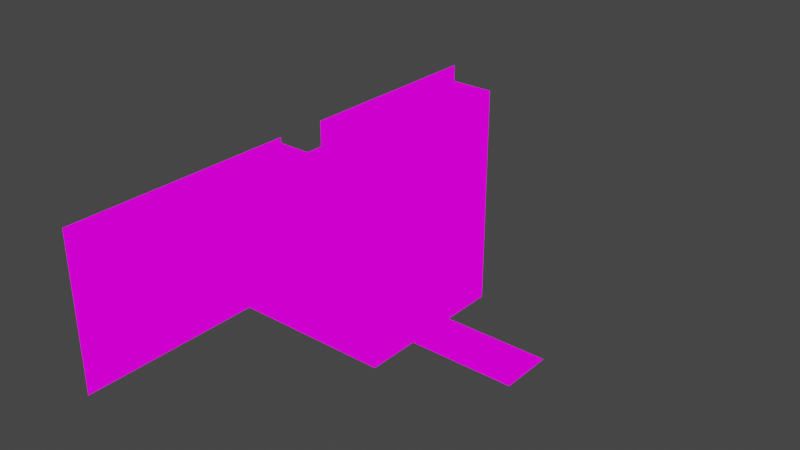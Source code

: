 # Source: 21_GreatPatience.blend  (saved by Blender 3.2.14; exported with 4.5.12 LTS)
import bpy
from mathutils import Matrix  # noqa: F401  (used for matrix-valued properties, if any)

bpy.ops.wm.read_factory_settings(use_empty=True)
scene = bpy.context.scene
scene.name = 'Scene'

# ---- collections
col_collection = bpy.data.collections.new('Collection'); scene.collection.children.link(col_collection)

# ---- images (referenced by path relative to the original .blend; pixels are not part of the script)
import os
ASSET_DIR = os.environ.get("B2B_ASSET_DIR", "")  # directory of the original .blend (textures are referenced by path, not embedded)
HERE = os.path.dirname(os.path.abspath(__file__))  # packed textures are extracted next to this script under _unpacked/

def load_image(name, relpath, width, height, colorspace="sRGB"):
    """Load a texture the original file referenced (path relative to the .blend, or extracted next to this script)."""
    p = next((c for c in (os.path.join(HERE, relpath), os.path.join(ASSET_DIR, relpath)) if relpath and os.path.exists(c)), "")
    if p:
        img = bpy.data.images.load(p, check_existing=True)
        img.name = name
    else:  # same state as the original file: an image datablock whose file is absent (Cycles renders it pink)
        img = bpy.data.images.new(name, width, height)
        img.source = "FILE"
        img.filepath = "//" + (relpath or name)
    img.colorspace_settings.name = colorspace
    return img
img_exteriortileset3_png_001 = load_image('ExteriorTileset3.png.001', 'ExteriorTileset3.png', 1024, 1024, 'sRGB')

# ---- materials (node trees are filled in below, after node groups)
mat_exteriortileset3 = bpy.data.materials.new('ExteriorTileset3')
mat_exteriortileset3.alpha_threshold = 0.0
mat_exteriortileset3.use_transparent_shadow = False
mat_exteriortileset3.line_color = (0.0, 0.0, 0.0, 1.0)

# ---- material node trees
mat_exteriortileset3.use_nodes = True; mat_exteriortileset3.node_tree.nodes.clear()
_N = mat_exteriortileset3.node_tree.nodes; _L = mat_exteriortileset3.node_tree.links
n0 = _N.new('ShaderNodeOutputMaterial'); n0.name = 'Material Output'; n0.location = (400, 0)
n1 = _N.new('ShaderNodeLightPath'); n1.name = 'Light Path'; n1.location = (0, 250)
n2 = _N.new('ShaderNodeBsdfTransparent'); n2.name = 'Transparent BSDF'; n2.location = (-200, -100)
n3 = _N.new('ShaderNodeEmission'); n3.name = 'Emission'; n3.location = (-200, -200)
n4 = _N.new('ShaderNodeMixShader'); n4.name = 'Mix Shader'; n4.location = (200, 0)
n5 = _N.new('ShaderNodeMixShader'); n5.name = 'Mix Shader.001'; n5.location = (0, -100)
n6 = _N.new('ShaderNodeTexImage'); n6.name = 'Image Texture'; n6.location = (-500, 100)
n6.image = img_exteriortileset3_png_001
n6.interpolation = 'Closest'
_L.new(n6.outputs[0], n3.inputs[0])
_L.new(n6.outputs[1], n5.inputs[0])
_L.new(n2.outputs[0], n5.inputs[1])
_L.new(n2.outputs[0], n4.inputs[1])
_L.new(n3.outputs[0], n5.inputs[2])
_L.new(n5.outputs[0], n4.inputs[2])
_L.new(n1.outputs[0], n4.inputs[0])
_L.new(n4.outputs[0], n0.inputs[0])
n0.is_active_output = True

# ---- world
world_world = bpy.data.worlds.new('World'); scene.world = world_world
world_world.use_nodes = True; world_world.node_tree.nodes.clear()
_N = world_world.node_tree.nodes; _L = world_world.node_tree.links
n0 = _N.new('ShaderNodeOutputWorld'); n0.name = 'World Output'; n0.location = (300, 300)
n1 = _N.new('ShaderNodeBackground'); n1.name = 'Background'; n1.location = (10, 300)
n1.inputs[0].default_value = (0.05088, 0.05088, 0.05088, 1.0)
_L.new(n1.outputs[0], n0.inputs[0])
n0.is_active_output = True
world_world.color = (0.05088, 0.05088, 0.05088)
world_world.use_sun_shadow = False
world_world.sun_shadow_jitter_overblur = 0.0

# ---- meshes
me_cube = bpy.data.meshes.new('Cube')
me_cube.from_pydata([(0.0, 3.0, 3.0), (3.0, 3.0, 2.0), (3.0, 3.0, 0.0), (-3.0, 2.0, 1.0), (-1.0, -3.0, 4.0), (-2.0, -3.0, 0.0), (-3.0, -2.0, 1.0), (-3.0, 1.0, 2.0), (-3.0, -2.0, 0.0), (-3.0, -1.0, 0.0), (2.0, 3.0, 6.0), (-3.0, 1.0, 0.0), (-2.0, 3.0, 0.0), (-1.0, -3.0, 6.0), (0.0, -3.0, 0.0), (-1.0, -3.0, 2.0), (0.0, 3.0, 4.0), (1.0, -3.0, 0.0), (-3.0, 2.0, 0.0), (-3.0, 0.0, 0.0), (-3.0, 3.0, 0.0), (-3.0, 1.0, 1.0), (-3.0, 1.0, 4.0), (-3.0, 2.0, 2.0), (-3.0, 0.0, 1.0), (-3.0, -1.0, 1.0), (-3.0, 2.0, 3.0), (-3.0, -2.0, 2.0), (-3.0, -3.0, 3.0), (-3.0, 0.0, 2.0), (-3.0, -2.0, 4.0), (-3.0, 0.0, 3.0), (-3.0, 1.0, 3.0), (-3.0, -2.0, 3.0), (-3.0, -1.0, 3.0), (-3.0, 1.0, 5.0), (-2.0, -3.0, 3.0), (-3.0, -1.0, 4.0), (-2.0, -3.0, 1.0), (-3.0, 2.0, 4.0), (-3.0, 0.0, 4.0), (-3.0, -2.0, 5.0), (-3.0, 2.0, 5.0), (-3.0, -1.0, 5.0), (1.0, 3.0, 6.0), (1.0, -3.0, 5.0), (-1.0, 3.0, 6.0), (-1.0, -3.0, 0.0), (-2.0, -3.0, 2.0), (0.0, -3.0, 2.0), (1.0, -3.0, 2.0), (0.0, -3.0, 5.0), (-2.0, -3.0, 4.0), (0.0, -3.0, 4.0), (3.0, -3.0, 1.0), (2.0, -3.0, 0.0), (-1.0, -3.0, 1.0), (3.0, -3.0, 0.0), (1.0, -3.0, 1.0), (2.0, -3.0, 1.0), (0.0, -3.0, 3.0), (0.0, -3.0, 1.0), (2.0, -3.0, 2.0), (3.0, -3.0, 3.0), (3.0, -3.0, 2.0), (1.0, -3.0, 3.0), (2.0, -3.0, 3.0), (-1.0, -3.0, 3.0), (1.0, -3.0, 4.0), (-1.0, -3.0, 5.0), (-1.0, 3.0, 1.0), (2.0, -3.0, 4.0), (3.0, -3.0, 4.0), (-2.0, -3.0, 5.0), (3.0, -3.0, 5.0), (1.0, -3.0, 6.0), (2.0, -3.0, 5.0), (3.0, -3.0, 6.0), (2.0, -3.0, 6.0), (0.0, -3.0, 6.0), (1.0, -3.0, 7.0), (2.0, -3.0, 7.0), (3.0, -3.0, 7.0), (0.0, 3.0, 2.0), (-2.0, 3.0, 3.0), (-2.0, 3.0, 4.0), (-1.0, 3.0, 3.0), (-2.0, 3.0, 2.0), (-2.0, 3.0, 1.0), (-1.0, 3.0, 0.0), (-1.0, 3.0, 2.0), (3.0, 3.0, 3.0), (-1.0, 3.0, 4.0), (0.0, 3.0, 6.0), (1.0, 3.0, 5.0), (3.0, 3.0, 5.0), (-1.0, 3.0, 5.0), (-3.0, 3.0, 5.0), (3.0, 3.0, 7.0), (2.0, 3.0, 4.0), (3.0, 3.0, 6.0), (1.0, 3.0, 1.0), (1.0, 3.0, 4.0), (3.0, 3.0, 4.0), (2.0, 3.0, 5.0), (1.0, 3.0, 3.0), (0.0, 3.0, 5.0), (2.0, 3.0, 0.0), (2.0, 3.0, 3.0), (3.0, 3.0, 1.0), (2.0, 3.0, 2.0), (0.0, 3.0, 1.0), (2.0, 3.0, 1.0), (1.0, 3.0, 2.0), (1.0, 3.0, 0.0), (0.0, 3.0, 0.0), (2.0, 3.0, 7.0), (1.0, 3.0, 7.0), (-3.0, -3.0, 0.0), (-3.0, -3.0, 4.0), (-3.0, -3.0, 2.0), (-3.0, -3.0, 1.0), (-3.0, -3.0, 5.0), (-3.0, 3.0, 1.0), (-3.0, 3.0, 2.0), (-3.0, 3.0, 3.0), (-3.0, 3.0, 4.0), (-2.0, 3.0, 5.0)], [], [(118, 8, 6, 121), (8, 9, 25, 6), (9, 19, 24, 25), (19, 11, 21, 24), (11, 18, 3, 21), (18, 20, 123, 3), (3, 123, 124, 23), (24, 21, 7, 29), (121, 6, 27, 120), (120, 27, 33, 28), (29, 7, 32, 31), (7, 23, 26, 32), (23, 124, 125, 26), (26, 125, 126, 39), (32, 26, 39, 22), (31, 32, 22, 40), (34, 31, 40, 37), (33, 34, 37, 30), (28, 33, 30, 119), (119, 30, 41, 122), (30, 37, 43, 41), (22, 39, 42, 35), (39, 126, 97, 42), (38, 121, 120, 48), (5, 118, 121, 38), (48, 120, 28, 36), (36, 28, 119, 52), (52, 119, 122, 73), (4, 52, 73, 69), (67, 36, 52, 4), (15, 48, 36, 67), (56, 38, 48, 15), (47, 5, 38, 56), (14, 47, 56, 61), (17, 14, 61, 58), (55, 17, 58, 59), (57, 55, 59, 54), (54, 59, 62, 64), (59, 58, 50, 62), (58, 61, 49, 50), (61, 56, 15, 49), (49, 15, 67, 60), (50, 49, 60, 65), (62, 50, 65, 66), (64, 62, 66, 63), (63, 66, 71, 72), (66, 65, 68, 71), (65, 60, 53, 68), (60, 67, 4, 53), (53, 4, 69, 51), (68, 53, 51, 45), (71, 68, 45, 76), (72, 71, 76, 74), (51, 69, 13, 79), (45, 51, 79, 75), (76, 45, 75, 78), (74, 76, 78, 77), (78, 75, 80, 81), (77, 78, 81, 82), (20, 12, 88, 123), (123, 88, 87, 124), (124, 87, 84, 125), (125, 84, 85, 126), (84, 86, 92, 85), (87, 90, 86, 84), (88, 70, 90, 87), (12, 89, 70, 88), (126, 85, 127, 97), (85, 92, 96, 127), (89, 115, 111, 70), (70, 111, 83, 90), (90, 83, 0, 86), (86, 0, 16, 92), (92, 16, 106, 96), (96, 106, 93, 46), (106, 94, 44, 93), (94, 104, 10, 44), (44, 10, 116, 117), (10, 100, 98, 116), (104, 95, 100, 10), (99, 103, 95, 104), (108, 91, 103, 99), (102, 99, 104, 94), (105, 108, 99, 102), (16, 102, 94, 106), (0, 105, 102, 16), (107, 2, 109, 112), (112, 109, 1, 110), (110, 1, 91, 108), (114, 107, 112, 101), (101, 112, 110, 113), (113, 110, 108, 105), (115, 114, 101, 111), (111, 101, 113, 83), (83, 113, 105, 0)])
_uv = me_cube.uv_layers.new(name='UVMap')
_uv.uv.foreach_set('vector', [0.2224, 0.3752, 0.3332, 0.3752, 0.3332, 0.4998, 0.2224, 0.4998, 0.2224, 0.3752, 0.3332, 0.3752, 0.3332, 0.4998, 0.2224, 0.4998, 0.2224, 0.3752, 0.3332, 0.3752, 0.3332, 0.4998, 0.2224, 0.4998, 0.2224, 0.3752, 0.3332, 0.3752, 0.3332, 0.4998, 0.2224, 0.4998, 0.2224, 0.3752, 0.3332, 0.3752, 0.3332, 0.4998, 0.2224, 0.4998, 0.2224, 0.3752, 0.3332, 0.3752, 0.3332, 0.4998, 0.2224, 0.4998, 0.2224, 0.3752, 0.3332, 0.3752, 0.3332, 0.4998, 0.2224, 0.4998, 0.2224, 0.3752, 0.3332, 0.3752, 0.3332, 0.4998, 0.2224, 0.4998, 0.2224, 0.3752, 0.3332, 0.3752, 0.3332, 0.4998, 0.2224, 0.4998, 0.2224, 0.3752, 0.3332, 0.3752, 0.3332, 0.4998, 0.2224, 0.4998, 0.2224, 0.3752, 0.3332, 0.3752, 0.3332, 0.4998, 0.2224, 0.4998, 0.2224, 0.3752, 0.3332, 0.3752, 0.3332, 0.4998, 0.2224, 0.4998, 0.2224, 0.3752, 0.3332, 0.3752, 0.3332, 0.4998, 0.2224, 0.4998, 0.2224, 0.3752, 0.3332, 0.3752, 0.3332, 0.4998, 0.2224, 0.4998, 0.2224, 0.3752, 0.3332, 0.3752, 0.3332, 0.4998, 0.2224, 0.4998, 0.2224, 0.3752, 0.3332, 0.3752, 0.3332, 0.4998, 0.2224, 0.4998, 0.2224, 0.3752, 0.3332, 0.3752, 0.3332, 0.4998, 0.2224, 0.4998, 0.2224, 0.3752, 0.3332, 0.3752, 0.3332, 0.4998, 0.2224, 0.4998, 0.2224, 0.3752, 0.3332, 0.3752, 0.3332, 0.4998, 0.2224, 0.4998, 0.2224, 0.3752, 0.3332, 0.3752, 0.3332, 0.4998, 0.2224, 0.4998, 0.2224, 0.3752, 0.3332, 0.3752, 0.3332, 0.4998, 0.2224, 0.4998, 0.2224, 0.3752, 0.3332, 0.3752, 0.3332, 0.4998, 0.2224, 0.4998, 0.2224, 0.3752, 0.3332, 0.3752, 0.3332, 0.4998, 0.2224, 0.4998, 0.2224, 0.3752, 0.3332, 0.3752, 0.3332, 0.4998, 0.2224, 0.4998, 0.2224, 0.3752, 0.3332, 0.3752, 0.3332, 0.4998, 0.2224, 0.4998, 0.2224, 0.3752, 0.3332, 0.3752, 0.3332, 0.4998, 0.2224, 0.4998, 0.2224, 0.3752, 0.3332, 0.3752, 0.3332, 0.4998, 0.2224, 0.4998, 0.2224, 0.3752, 0.3332, 0.3752, 0.3332, 0.4998, 0.2224, 0.4998, 0.2224, 0.3752, 0.3332, 0.3752, 0.3332, 0.4998, 0.2224, 0.4998, 0.2224, 0.3752, 0.3332, 0.3752, 0.3332, 0.4998, 0.2224, 0.4998, 0.2224, 0.3752, 0.3332, 0.3752, 0.3332, 0.4998, 0.2224, 0.4998, 0.2224, 0.3752, 0.3332, 0.3752, 0.3332, 0.4998, 0.2224, 0.4998, 0.2224, 0.3752, 0.3332, 0.3752, 0.3332, 0.4998, 0.2224, 0.4998, 0.2224, 0.3752, 0.3332, 0.3752, 0.3332, 0.4998, 0.2224, 0.4998, 0.2224, 0.3752, 0.3332, 0.3752, 0.3332, 0.4998, 0.2224, 0.4998, 0.2224, 0.3752, 0.3332, 0.3752, 0.3332, 0.4998, 0.2224, 0.4998, 0.2224, 0.3752, 0.3332, 0.3752, 0.3332, 0.4998, 0.2224, 0.4998, 0.2224, 0.3752, 0.3332, 0.3752, 0.3332, 0.4998, 0.2224, 0.4998, 0.2224, 0.3752, 0.3332, 0.3752, 0.3332, 0.4998, 0.2224, 0.4998, 0.2224, 0.3752, 0.3332, 0.3752, 0.3332, 0.4998, 0.2224, 0.4998, 0.2224, 0.3752, 0.3332, 0.3752, 0.3332, 0.4998, 0.2224, 0.4998, 0.2224, 0.3752, 0.3332, 0.3752, 0.3332, 0.4998, 0.2224, 0.4998, 0.2224, 0.3752, 0.3332, 0.3752, 0.3332, 0.4998, 0.2224, 0.4998, 0.2224, 0.3752, 0.3332, 0.3752, 0.3332, 0.4998, 0.2224, 0.4998, 0.2224, 0.3752, 0.3332, 0.3752, 0.3332, 0.4998, 0.2224, 0.4998, 0.2224, 0.3752, 0.3332, 0.3752, 0.3332, 0.4998, 0.2224, 0.4998, 0.2224, 0.3752, 0.3332, 0.3752, 0.3332, 0.4998, 0.2224, 0.4998, 0.2224, 0.3752, 0.3332, 0.3752, 0.3332, 0.4998, 0.2224, 0.4998, 0.2224, 0.3752, 0.3332, 0.3752, 0.3332, 0.4998, 0.2224, 0.4998, 0.2224, 0.3752, 0.3332, 0.3752, 0.3332, 0.4998, 0.2224, 0.4998, 0.2224, 0.3752, 0.3332, 0.3752, 0.3332, 0.4998, 0.2224, 0.4998, 0.2224, 0.3752, 0.3332, 0.3752, 0.3332, 0.4998, 0.2224, 0.4998, 0.2224, 0.3752, 0.3332, 0.3752, 0.3332, 0.4998, 0.2224, 0.4998, 0.2224, 0.3752, 0.3332, 0.3752, 0.3332, 0.4998, 0.2224, 0.4998, 0.2224, 0.3752, 0.3332, 0.3752, 0.3332, 0.4998, 0.2224, 0.4998, 0.2224, 0.3752, 0.3332, 0.3752, 0.3332, 0.4998, 0.2224, 0.4998, 0.2224, 0.3752, 0.3332, 0.3752, 0.3332, 0.4998, 0.2224, 0.4998, 0.2224, 0.3752, 0.3332, 0.3752, 0.3332, 0.4998, 0.2224, 0.4998, 0.2224, 0.3752, 0.3332, 0.3752, 0.3332, 0.4998, 0.2224, 0.4998, 0.2224, 0.3752, 0.3332, 0.3752, 0.3332, 0.4998, 0.2224, 0.4998, 0.2224, 0.3752, 0.3332, 0.3752, 0.3332, 0.4998, 0.2224, 0.4998, 0.2224, 0.3752, 0.3332, 0.3752, 0.3332, 0.4998, 0.2224, 0.4998, 0.2224, 0.3752, 0.3332, 0.3752, 0.3332, 0.4998, 0.2224, 0.4998, 0.2224, 0.3752, 0.3332, 0.3752, 0.3332, 0.4998, 0.2224, 0.4998, 0.2224, 0.3752, 0.3332, 0.3752, 0.3332, 0.4998, 0.2224, 0.4998, 0.2224, 0.3752, 0.3332, 0.3752, 0.3332, 0.4998, 0.2224, 0.4998, 0.2224, 0.3752, 0.3332, 0.3752, 0.3332, 0.4998, 0.2224, 0.4998, 0.2224, 0.3752, 0.3332, 0.3752, 0.3332, 0.4998, 0.2224, 0.4998, 0.2224, 0.3752, 0.3332, 0.3752, 0.3332, 0.4998, 0.2224, 0.4998, 0.2224, 0.3752, 0.3332, 0.3752, 0.3332, 0.4998, 0.2224, 0.4998, 0.2224, 0.3752, 0.3332, 0.3752, 0.3332, 0.4998, 0.2224, 0.4998, 0.2224, 0.3752, 0.3332, 0.3752, 0.3332, 0.4998, 0.2224, 0.4998, 0.2224, 0.3752, 0.3332, 0.3752, 0.3332, 0.4998, 0.2224, 0.4998, 0.2224, 0.3752, 0.3332, 0.3752, 0.3332, 0.4998, 0.2224, 0.4998, 0.2224, 0.3752, 0.3332, 0.3752, 0.3332, 0.4998, 0.2224, 0.4998, 0.2224, 0.3752, 0.3332, 0.3752, 0.3332, 0.4998, 0.2224, 0.4998, 0.2224, 0.3752, 0.3332, 0.3752, 0.3332, 0.4998, 0.2224, 0.4998, 0.2224, 0.3752, 0.3332, 0.3752, 0.3332, 0.4998, 0.2224, 0.4998, 0.2224, 0.3752, 0.3332, 0.3752, 0.3332, 0.4998, 0.2224, 0.4998, 0.2224, 0.3752, 0.3332, 0.3752, 0.3332, 0.4998, 0.2224, 0.4998, 0.2224, 0.3752, 0.3332, 0.3752, 0.3332, 0.4998, 0.2224, 0.4998, 0.2224, 0.3752, 0.3332, 0.3752, 0.3332, 0.4998, 0.2224, 0.4998, 0.2224, 0.3752, 0.3332, 0.3752, 0.3332, 0.4998, 0.2224, 0.4998, 0.2224, 0.3752, 0.3332, 0.3752, 0.3332, 0.4998, 0.2224, 0.4998, 0.2224, 0.3752, 0.3332, 0.3752, 0.3332, 0.4998, 0.2224, 0.4998, 0.2224, 0.3752, 0.3332, 0.3752, 0.3332, 0.4998, 0.2224, 0.4998, 0.2224, 0.3752, 0.3332, 0.3752, 0.3332, 0.4998, 0.2224, 0.4998, 0.2224, 0.3752, 0.3332, 0.3752, 0.3332, 0.4998, 0.2224, 0.4998, 0.2224, 0.3752, 0.3332, 0.3752, 0.3332, 0.4998, 0.2224, 0.4998, 0.2224, 0.3752, 0.3332, 0.3752, 0.3332, 0.4998, 0.2224, 0.4998, 0.2224, 0.3752, 0.3332, 0.3752, 0.3332, 0.4998, 0.2224, 0.4998, 0.2224, 0.3752, 0.3332, 0.3752, 0.3332, 0.4998, 0.2224, 0.4998, 0.2224, 0.3752, 0.3332, 0.3752, 0.3332, 0.4998, 0.2224, 0.4998, 0.2224, 0.3752, 0.3332, 0.3752, 0.3332, 0.4998, 0.2224, 0.4998, 0.2224, 0.3752, 0.3332, 0.3752, 0.3332, 0.4998, 0.2224, 0.4998])
me_cube.materials.append(mat_exteriortileset3)
me_cube.use_mirror_vertex_groups = False
me_cube.update()
me_cube_001 = bpy.data.meshes.new('Cube.001')
me_cube_001.from_pydata([(-1.0, 0.0, 0.0), (1.0, 0.0, 0.0), (2.0, 0.0, 0.0), (1.0, -1.0, 0.0), (0.0, 0.0, 0.0), (-1.0, 1.0, 0.0), (3.0, 3.0, 0.0), (-2.0, -2.0, 0.0), (-2.0, 0.0, 0.0), (0.0, 1.0, 0.0), (2.0, -2.0, 0.0), (2.0, 1.0, 0.0), (0.0, -2.0, 0.0), (1.0, 1.0, 0.0), (-1.0, -1.0, 0.0), (0.0, -1.0, 0.0), (-1.0, -2.0, 0.0), (-2.0, -3.0, 0.0), (-3.0, -2.0, 0.0), (-2.0, 2.0, 0.0), (-3.0, -1.0, 0.0), (-2.0, -1.0, 0.0), (-2.0, 1.0, 0.0), (-3.0, 1.0, 0.0), (-1.0, 2.0, 0.0), (-2.0, 3.0, 0.0), (0.0, 2.0, 0.0), (4.0, 1.0, 0.0), (3.0, 2.0, 0.0), (1.0, 2.0, 0.0), (7.0, 0.0, 0.0), (2.0, 2.0, 0.0), (3.0, -2.0, 0.0), (3.0, -1.0, 0.0), (2.0, -1.0, 0.0), (0.0, -3.0, 0.0), (1.0, -2.0, 0.0), (1.0, -3.0, 0.0), (-3.0, 2.0, 0.0), (-3.0, 0.0, 0.0), (-3.0, 3.0, 0.0), (-1.0, -3.0, 0.0), (2.0, -3.0, 0.0), (3.0, -3.0, 0.0), (-1.0, 3.0, 0.0), (3.0, 0.0, 0.0), (7.0, 1.0, 0.0), (2.0, 3.0, 0.0), (4.0, -1.0, 0.0), (1.0, 3.0, 0.0), (0.0, 3.0, 0.0), (5.0, 1.0, 0.0), (6.0, 1.0, 0.0), (3.0, 1.0, 0.0), (7.0, -1.0, 0.0), (4.0, 0.0, 0.0), (6.0, -1.0, 0.0), (5.0, 0.0, 0.0), (5.0, -1.0, 0.0), (6.0, 0.0, 0.0), (-3.0, -3.0, 0.0)], [], [(15, 4, 0, 14), (1, 13, 9, 4), (4, 9, 5, 0), (3, 1, 4, 15), (14, 0, 8, 21), (0, 5, 22, 8), (5, 24, 19, 22), (9, 26, 24, 5), (13, 29, 26, 9), (11, 31, 29, 13), (2, 11, 13, 1), (34, 2, 1, 3), (10, 34, 3, 36), (36, 3, 15, 12), (12, 15, 14, 16), (16, 14, 21, 7), (17, 7, 18, 60), (7, 21, 20, 18), (21, 8, 39, 20), (8, 22, 23, 39), (22, 19, 38, 23), (19, 25, 40, 38), (24, 44, 25, 19), (26, 50, 44, 24), (29, 49, 50, 26), (31, 47, 49, 29), (28, 6, 47, 31), (53, 28, 31, 11), (45, 53, 11, 2), (33, 45, 2, 34), (32, 33, 34, 10), (43, 32, 10, 42), (42, 10, 36, 37), (37, 36, 12, 35), (35, 12, 16, 41), (41, 16, 7, 17), (48, 55, 45, 33), (58, 57, 55, 48), (55, 27, 53, 45), (57, 51, 27, 55), (59, 52, 51, 57), (56, 59, 57, 58), (54, 30, 59, 56), (30, 46, 52, 59)])
_uv = me_cube_001.uv_layers.new(name='UVMap')
_uv.uv.foreach_set('vector', [0.5557, 0.3752, 0.6665, 0.3752, 0.6665, 0.4998, 0.5557, 0.4998, 0.5557, 0.3752, 0.6665, 0.3752, 0.6665, 0.4998, 0.5557, 0.4998, 0.5557, 0.3752, 0.6665, 0.3752, 0.6665, 0.4998, 0.5557, 0.4998, 0.5557, 0.3752, 0.6665, 0.3752, 0.6665, 0.4998, 0.5557, 0.4998, 0.5557, 0.3752, 0.6665, 0.3752, 0.6665, 0.4998, 0.5557, 0.4998, 0.5557, 0.3752, 0.6665, 0.3752, 0.6665, 0.4998, 0.5557, 0.4998, 0.778, 0.3752, 0.8887, 0.3752, 0.8887, 0.4998, 0.778, 0.4998, 0.5557, 0.3752, 0.6665, 0.3752, 0.6665, 0.4998, 0.5557, 0.4998, 0.5557, 0.3752, 0.6665, 0.3752, 0.6665, 0.4998, 0.5557, 0.4998, 0.5557, 0.3752, 0.6665, 0.3752, 0.6665, 0.4998, 0.5557, 0.4998, 0.5557, 0.3752, 0.6665, 0.3752, 0.6665, 0.4998, 0.5557, 0.4998, 0.5557, 0.3752, 0.6665, 0.3752, 0.6665, 0.4998, 0.5557, 0.4998, 0.5557, 0.3752, 0.6665, 0.3752, 0.6665, 0.4998, 0.5557, 0.4998, 0.5557, 0.3752, 0.6665, 0.3752, 0.6665, 0.4998, 0.5557, 0.4998, 0.5557, 0.3752, 0.6665, 0.3752, 0.6665, 0.4998, 0.5557, 0.4998, 0.5557, 0.3752, 0.6665, 0.3752, 0.6665, 0.4998, 0.5557, 0.4998, 0.5557, 0.3752, 0.6665, 0.3752, 0.6665, 0.4998, 0.5557, 0.4998, 0.5557, 0.3752, 0.6665, 0.3752, 0.6665, 0.4998, 0.5557, 0.4998, 0.5557, 0.3752, 0.6665, 0.3752, 0.6665, 0.4998, 0.5557, 0.4998, 0.5557, 0.3752, 0.6665, 0.3752, 0.6665, 0.4998, 0.5557, 0.4998, 0.5557, 0.3752, 0.6665, 0.3752, 0.6665, 0.4998, 0.5557, 0.4998, 0.5557, 0.3752, 0.6665, 0.3752, 0.6665, 0.4998, 0.5557, 0.4998, 0.5557, 0.3752, 0.6665, 0.3752, 0.6665, 0.4998, 0.5557, 0.4998, 0.5557, 0.3752, 0.6665, 0.3752, 0.6665, 0.4998, 0.5557, 0.4998, 0.5557, 0.3752, 0.6665, 0.3752, 0.6665, 0.4998, 0.5557, 0.4998, 0.5557, 0.3752, 0.6665, 0.3752, 0.6665, 0.4998, 0.5557, 0.4998, 0.5557, 0.3752, 0.6665, 0.3752, 0.6665, 0.4998, 0.5557, 0.4998, 0.5557, 0.3752, 0.6665, 0.3752, 0.6665, 0.4998, 0.5557, 0.4998, 0.5557, 0.3752, 0.6665, 0.3752, 0.6665, 0.4998, 0.5557, 0.4998, 0.5557, 0.3752, 0.6665, 0.3752, 0.6665, 0.4998, 0.5557, 0.4998, 0.778, 0.3752, 0.8887, 0.3752, 0.8887, 0.4998, 0.778, 0.4998, 0.5557, 0.3752, 0.6665, 0.3752, 0.6665, 0.4998, 0.5557, 0.4998, 0.5557, 0.3752, 0.6665, 0.3752, 0.6665, 0.4998, 0.5557, 0.4998, 0.5557, 0.3752, 0.6665, 0.3752, 0.6665, 0.4998, 0.5557, 0.4998, 0.5557, 0.3752, 0.6665, 0.3752, 0.6665, 0.4998, 0.5557, 0.4998, 0.5557, 0.3752, 0.6665, 0.3752, 0.6665, 0.4998, 0.5557, 0.4998, 0.5557, 0.3752, 0.6665, 0.3752, 0.6665, 0.4998, 0.5557, 0.4998, 0.5557, 0.3752, 0.6665, 0.3752, 0.6665, 0.4998, 0.5557, 0.4998, 0.5557, 0.3752, 0.6665, 0.3752, 0.6665, 0.4998, 0.5557, 0.4998, 0.5557, 0.3752, 0.6665, 0.3752, 0.6665, 0.4998, 0.5557, 0.4998, 0.5557, 0.3752, 0.6665, 0.3752, 0.6665, 0.4998, 0.5557, 0.4998, 0.5557, 0.3752, 0.6665, 0.3752, 0.6665, 0.4998, 0.5557, 0.4998, 0.5557, 0.3752, 0.6665, 0.3752, 0.6665, 0.4998, 0.5557, 0.4998, 0.5557, 0.3752, 0.6665, 0.3752, 0.6665, 0.4998, 0.5557, 0.4998])
me_cube_001.materials.append(mat_exteriortileset3)
me_cube_001.use_mirror_vertex_groups = False
me_cube_001.update()
me_cube_002 = bpy.data.meshes.new('Cube.002')
me_cube_002.from_pydata([(-3.0, -2.0, 1.0), (-3.0, 0.0, 1.0), (-3.0, -1.0, 1.0), (-3.0, -2.0, 2.0), (-3.0, 0.0, 2.0), (-3.0, -1.0, 2.0), (-3.0, 0.0, 3.0), (-3.0, -2.0, 3.0), (-3.0, -1.0, 3.0)], [], [(2, 1, 4, 5), (0, 2, 5, 3), (3, 5, 8, 7), (5, 4, 6, 8)])
_uv = me_cube_002.uv_layers.new(name='UVMap')
_uv.uv.foreach_set('vector', [0.5557, 0.6252, 0.6665, 0.6252, 0.6665, 0.7498, 0.5557, 0.7498, 0.778, 0.5002, 0.8887, 0.5002, 0.8887, 0.6248, 0.778, 0.6248, 0.4446, 0.7502, 0.5554, 0.7502, 0.5554, 0.8748, 0.4446, 0.8748, 0.8891, 0.7502, 0.9998, 0.7502, 0.9998, 0.8748, 0.8891, 0.8748])
me_cube_002.materials.append(mat_exteriortileset3)
me_cube_002.use_mirror_vertex_groups = False
me_cube_002.update()
me_cube_003 = bpy.data.meshes.new('Cube.003')
me_cube_003.from_pydata([(-3.0, 2.0, 1.0), (-3.0, 1.0, 2.0), (-3.0, 1.0, 1.0), (-3.0, 2.0, 2.0)], [], [(2, 0, 3, 1)])
_uv = me_cube_003.uv_layers.new(name='UVMap')
_uv.uv.foreach_set('vector', [0.4446, 0.3752, 0.5554, 0.3752, 0.5554, 0.4998, 0.4446, 0.4998])
me_cube_003.materials.append(mat_exteriortileset3)
me_cube_003.use_mirror_vertex_groups = False
me_cube_003.update()
me_cube_004 = bpy.data.meshes.new('Cube.004')
me_cube_004.from_pydata([(-3.0, -3.0, 6.0), (-3.0, 1.0, 4.0), (-3.0, -1.0, 6.0), (-3.0, 1.0, 5.0), (-3.0, -1.0, 4.0), (-3.0, 0.0, 4.0), (-3.0, -2.0, 6.0), (-3.0, 0.0, 5.0), (-3.0, -2.0, 5.0), (-3.0, 2.0, 5.0), (-3.0, 2.0, 6.0), (-3.0, -1.0, 5.0), (-3.0, 1.0, 6.0), (-3.0, 3.0, 6.0), (-3.0, -3.0, 5.0), (-3.0, 3.0, 5.0)], [], [(4, 5, 7, 11), (5, 1, 3, 7), (9, 15, 13, 10), (3, 9, 10, 12), (8, 11, 2, 6), (14, 8, 6, 0)])
_uv = me_cube_004.uv_layers.new(name='UVMap')
_uv.uv.foreach_set('vector', [0.2224, 0.8752, 0.3332, 0.8752, 0.3332, 0.9998, 0.2224, 0.9998, 0.3335, 0.8752, 0.4443, 0.8752, 0.4443, 0.9998, 0.3335, 0.9998, 0.5557, 0.8752, 0.6665, 0.8752, 0.6665, 0.9998, 0.5557, 0.9998, 0.4446, 0.8752, 0.5554, 0.8752, 0.5554, 0.9998, 0.4446, 0.9998, 0.1113, 0.8752, 0.222, 0.8752, 0.222, 0.9998, 0.1113, 0.9998, 0.0001736, 0.8752, 0.1109, 0.8752, 0.1109, 0.9998, 0.0001736, 0.9998])
me_cube_004.materials.append(mat_exteriortileset3)
me_cube_004.use_mirror_vertex_groups = False
me_cube_004.update()
me_cube_005 = bpy.data.meshes.new('Cube.005')
me_cube_005.from_pydata([(-3.0, -4.0, 0.0), (-3.0, -3.0, 3.0), (-3.0, -5.0, 0.0), (-3.0, -8.0, 0.0), (-3.0, -3.0, 0.0), (-3.0, -3.0, 4.0), (-3.0, -9.0, 3.0), (-3.0, -6.0, 0.0), (-3.0, -7.0, 0.0), (-3.0, -3.0, 2.0), (-3.0, -9.0, 0.0), (-3.0, -6.0, 1.0), (-3.0, -8.0, 1.0), (-3.0, -4.0, 1.0), (-3.0, -10.0, 0.0), (-3.0, -3.0, 1.0), (-3.0, -9.0, 1.0), (-3.0, -7.0, 1.0), (-3.0, -10.0, 1.0), (-3.0, -3.0, 5.0), (-3.0, -10.0, 2.0), (-3.0, -9.0, 2.0), (-3.0, -5.0, 1.0), (-3.0, -7.0, 2.0), (-3.0, -4.0, 4.0), (-3.0, -6.0, 2.0), (-3.0, -5.0, 2.0), (-3.0, -4.0, 2.0), (-3.0, -5.0, 3.0), (-3.0, -8.0, 2.0), (-3.0, -7.0, 3.0), (-3.0, -6.0, 3.0), (-3.0, -10.0, 3.0), (-3.0, -8.0, 3.0), (-3.0, -10.0, 4.0), (-3.0, -4.0, 5.0), (-3.0, -9.0, 4.0), (-3.0, -5.0, 4.0), (-3.0, -6.0, 4.0), (-3.0, -4.0, 3.0), (-3.0, -7.0, 4.0), (-3.0, -8.0, 4.0), (-3.0, -6.0, 5.0), (-3.0, -8.0, 5.0), (-3.0, -9.0, 5.0), (-3.0, -10.0, 5.0), (-3.0, -7.0, 5.0), (-3.0, -5.0, 5.0)], [], [(0, 4, 15, 13), (2, 0, 13, 22), (7, 2, 22, 11), (8, 7, 11, 17), (3, 8, 17, 12), (10, 3, 12, 16), (14, 10, 16, 18), (18, 16, 21, 20), (16, 12, 29, 21), (12, 17, 23, 29), (17, 11, 25, 23), (11, 22, 26, 25), (22, 13, 27, 26), (13, 15, 9, 27), (27, 9, 1, 39), (26, 27, 39, 28), (25, 26, 28, 31), (23, 25, 31, 30), (29, 23, 30, 33), (21, 29, 33, 6), (20, 21, 6, 32), (32, 6, 36, 34), (6, 33, 41, 36), (33, 30, 40, 41), (30, 31, 38, 40), (31, 28, 37, 38), (28, 39, 24, 37), (39, 1, 5, 24), (24, 5, 19, 35), (37, 24, 35, 47), (38, 37, 47, 42), (40, 38, 42, 46), (41, 40, 46, 43), (36, 41, 43, 44), (34, 36, 44, 45)])
_uv = me_cube_005.uv_layers.new(name='UVMap')
_uv.uv.foreach_set('vector', [0.2224, 0.3752, 0.3332, 0.3752, 0.3332, 0.4998, 0.2224, 0.4998, 0.2224, 0.3752, 0.3332, 0.3752, 0.3332, 0.4998, 0.2224, 0.4998, 0.2224, 0.3752, 0.3332, 0.3752, 0.3332, 0.4998, 0.2224, 0.4998, 0.2224, 0.3752, 0.3332, 0.3752, 0.3332, 0.4998, 0.2224, 0.4998, 0.2224, 0.3752, 0.3332, 0.3752, 0.3332, 0.4998, 0.2224, 0.4998, 0.2224, 0.3752, 0.3332, 0.3752, 0.3332, 0.4998, 0.2224, 0.4998, 0.2224, 0.3752, 0.3332, 0.3752, 0.3332, 0.4998, 0.2224, 0.4998, 0.2224, 0.3752, 0.3332, 0.3752, 0.3332, 0.4998, 0.2224, 0.4998, 0.2224, 0.3752, 0.3332, 0.3752, 0.3332, 0.4998, 0.2224, 0.4998, 0.2224, 0.3752, 0.3332, 0.3752, 0.3332, 0.4998, 0.2224, 0.4998, 0.2224, 0.3752, 0.3332, 0.3752, 0.3332, 0.4998, 0.2224, 0.4998, 0.2224, 0.3752, 0.3332, 0.3752, 0.3332, 0.4998, 0.2224, 0.4998, 0.2224, 0.3752, 0.3332, 0.3752, 0.3332, 0.4998, 0.2224, 0.4998, 0.2224, 0.3752, 0.3332, 0.3752, 0.3332, 0.4998, 0.2224, 0.4998, 0.2224, 0.3752, 0.3332, 0.3752, 0.3332, 0.4998, 0.2224, 0.4998, 0.2224, 0.3752, 0.3332, 0.3752, 0.3332, 0.4998, 0.2224, 0.4998, 0.2224, 0.3752, 0.3332, 0.3752, 0.3332, 0.4998, 0.2224, 0.4998, 0.2224, 0.3752, 0.3332, 0.3752, 0.3332, 0.4998, 0.2224, 0.4998, 0.2224, 0.3752, 0.3332, 0.3752, 0.3332, 0.4998, 0.2224, 0.4998, 0.2224, 0.3752, 0.3332, 0.3752, 0.3332, 0.4998, 0.2224, 0.4998, 0.2224, 0.3752, 0.3332, 0.3752, 0.3332, 0.4998, 0.2224, 0.4998, 0.2224, 0.3752, 0.3332, 0.3752, 0.3332, 0.4998, 0.2224, 0.4998, 0.2224, 0.3752, 0.3332, 0.3752, 0.3332, 0.4998, 0.2224, 0.4998, 0.2224, 0.3752, 0.3332, 0.3752, 0.3332, 0.4998, 0.2224, 0.4998, 0.2224, 0.3752, 0.3332, 0.3752, 0.3332, 0.4998, 0.2224, 0.4998, 0.2224, 0.3752, 0.3332, 0.3752, 0.3332, 0.4998, 0.2224, 0.4998, 0.2224, 0.3752, 0.3332, 0.3752, 0.3332, 0.4998, 0.2224, 0.4998, 0.2224, 0.3752, 0.3332, 0.3752, 0.3332, 0.4998, 0.2224, 0.4998, 0.2224, 0.3752, 0.3332, 0.3752, 0.3332, 0.4998, 0.2224, 0.4998, 0.2224, 0.3752, 0.3332, 0.3752, 0.3332, 0.4998, 0.2224, 0.4998, 0.2224, 0.3752, 0.3332, 0.3752, 0.3332, 0.4998, 0.2224, 0.4998, 0.2224, 0.3752, 0.3332, 0.3752, 0.3332, 0.4998, 0.2224, 0.4998, 0.2224, 0.3752, 0.3332, 0.3752, 0.3332, 0.4998, 0.2224, 0.4998, 0.2224, 0.3752, 0.3332, 0.3752, 0.3332, 0.4998, 0.2224, 0.4998, 0.2224, 0.3752, 0.3332, 0.3752, 0.3332, 0.4998, 0.2224, 0.4998])
me_cube_005.materials.append(mat_exteriortileset3)
me_cube_005.use_mirror_vertex_groups = False
me_cube_005.update()
me_cube_006 = bpy.data.meshes.new('Cube.006')
me_cube_006.from_pydata([(-3.0, -3.0, 6.0), (-3.0, -6.0, 6.0), (-3.0, -3.0, 5.0), (-3.0, -4.0, 5.0), (-3.0, -4.0, 6.0), (-3.0, -6.0, 5.0), (-3.0, -8.0, 5.0), (-3.0, -9.0, 5.0), (-3.0, -10.0, 5.0), (-3.0, -10.0, 6.0), (-3.0, -7.0, 5.0), (-3.0, -9.0, 6.0), (-3.0, -8.0, 6.0), (-3.0, -7.0, 6.0), (-3.0, -5.0, 5.0), (-3.0, -5.0, 6.0)], [], [(8, 7, 11, 9), (7, 6, 12, 11), (6, 10, 13, 12), (10, 5, 1, 13), (5, 14, 15, 1), (14, 3, 4, 15), (3, 2, 0, 4)])
_uv = me_cube_006.uv_layers.new(name='UVMap')
_uv.uv.foreach_set('vector', [0.0001736, 0.8752, 0.1109, 0.8752, 0.1109, 0.9998, 0.0001736, 0.9998, 0.2224, 0.8752, 0.3332, 0.8752, 0.3332, 0.9998, 0.2224, 0.9998, 0.3335, 0.8752, 0.4443, 0.8752, 0.4443, 0.9998, 0.3335, 0.9998, 0.4446, 0.8752, 0.5554, 0.8752, 0.5554, 0.9998, 0.4446, 0.9998, 0.3335, 0.8752, 0.4443, 0.8752, 0.4443, 0.9998, 0.3335, 0.9998, 0.0001736, 0.8752, 0.1109, 0.8752, 0.1109, 0.9998, 0.0001736, 0.9998, 0.5557, 0.8752, 0.6665, 0.8752, 0.6665, 0.9998, 0.5557, 0.9998])
me_cube_006.materials.append(mat_exteriortileset3)
me_cube_006.use_mirror_vertex_groups = False
me_cube_006.update()
me_cube_007 = bpy.data.meshes.new('Cube.007')
me_cube_007.from_pydata([(-3.0, 3.0, 0.0), (-3.0, 5.0, 0.0), (-3.0, 6.0, 0.0), (-3.0, 7.0, 2.0), (-3.0, 3.0, 5.0), (-3.0, 7.0, 0.0), (-3.0, 4.0, 0.0), (-3.0, 8.0, 2.0), (-3.0, 8.0, 1.0), (-3.0, 9.0, 1.0), (-3.0, 5.0, 1.0), (-3.0, 3.0, 1.0), (-3.0, 6.0, 3.0), (-3.0, 4.0, 1.0), (-3.0, 6.0, 1.0), (-3.0, 4.0, 3.0), (-3.0, 4.0, 2.0), (-3.0, 9.0, 0.0), (-3.0, 9.0, 2.0), (-3.0, 9.0, 3.0), (-3.0, 8.0, 0.0), (-3.0, 3.0, 2.0), (-3.0, 6.0, 2.0), (-3.0, 7.0, 1.0), (-3.0, 5.0, 2.0), (-3.0, 9.0, 4.0), (-3.0, 7.0, 4.0), (-3.0, 8.0, 3.0), (-3.0, 5.0, 3.0), (-3.0, 3.0, 3.0), (-3.0, 7.0, 3.0), (-3.0, 6.0, 4.0), (-3.0, 8.0, 4.0), (-3.0, 3.0, 4.0), (-3.0, 5.0, 4.0), (-3.0, 4.0, 4.0), (-3.0, 9.0, 5.0), (-3.0, 6.0, 5.0), (-3.0, 4.0, 5.0), (-3.0, 5.0, 5.0), (-3.0, 7.0, 5.0), (-3.0, 8.0, 5.0)], [], [(0, 6, 13, 11), (6, 1, 10, 13), (1, 2, 14, 10), (2, 5, 23, 14), (11, 13, 16, 21), (13, 10, 24, 16), (10, 14, 22, 24), (14, 23, 3, 22), (23, 8, 7, 3), (8, 9, 18, 7), (20, 17, 9, 8), (5, 20, 8, 23), (7, 18, 19, 27), (3, 7, 27, 30), (22, 3, 30, 12), (24, 22, 12, 28), (16, 24, 28, 15), (21, 16, 15, 29), (29, 15, 35, 33), (15, 28, 34, 35), (28, 12, 31, 34), (12, 30, 26, 31), (30, 27, 32, 26), (27, 19, 25, 32), (32, 25, 36, 41), (26, 32, 41, 40), (31, 26, 40, 37), (34, 31, 37, 39), (35, 34, 39, 38), (33, 35, 38, 4)])
_uv = me_cube_007.uv_layers.new(name='UVMap')
_uv.uv.foreach_set('vector', [0.2224, 0.3752, 0.3332, 0.3752, 0.3332, 0.4998, 0.2224, 0.4998, 0.2224, 0.3752, 0.3332, 0.3752, 0.3332, 0.4998, 0.2224, 0.4998, 0.2224, 0.3752, 0.3332, 0.3752, 0.3332, 0.4998, 0.2224, 0.4998, 0.2224, 0.3752, 0.3332, 0.3752, 0.3332, 0.4998, 0.2224, 0.4998, 0.2224, 0.3752, 0.3332, 0.3752, 0.3332, 0.4998, 0.2224, 0.4998, 0.2224, 0.3752, 0.3332, 0.3752, 0.3332, 0.4998, 0.2224, 0.4998, 0.2224, 0.3752, 0.3332, 0.3752, 0.3332, 0.4998, 0.2224, 0.4998, 0.2224, 0.3752, 0.3332, 0.3752, 0.3332, 0.4998, 0.2224, 0.4998, 0.2224, 0.3752, 0.3332, 0.3752, 0.3332, 0.4998, 0.2224, 0.4998, 0.2224, 0.3752, 0.3332, 0.3752, 0.3332, 0.4998, 0.2224, 0.4998, 0.2224, 0.3752, 0.3332, 0.3752, 0.3332, 0.4998, 0.2224, 0.4998, 0.2224, 0.3752, 0.3332, 0.3752, 0.3332, 0.4998, 0.2224, 0.4998, 0.2224, 0.3752, 0.3332, 0.3752, 0.3332, 0.4998, 0.2224, 0.4998, 0.2224, 0.3752, 0.3332, 0.3752, 0.3332, 0.4998, 0.2224, 0.4998, 0.2224, 0.3752, 0.3332, 0.3752, 0.3332, 0.4998, 0.2224, 0.4998, 0.2224, 0.3752, 0.3332, 0.3752, 0.3332, 0.4998, 0.2224, 0.4998, 0.2224, 0.3752, 0.3332, 0.3752, 0.3332, 0.4998, 0.2224, 0.4998, 0.2224, 0.3752, 0.3332, 0.3752, 0.3332, 0.4998, 0.2224, 0.4998, 0.2224, 0.3752, 0.3332, 0.3752, 0.3332, 0.4998, 0.2224, 0.4998, 0.2224, 0.3752, 0.3332, 0.3752, 0.3332, 0.4998, 0.2224, 0.4998, 0.2224, 0.3752, 0.3332, 0.3752, 0.3332, 0.4998, 0.2224, 0.4998, 0.2224, 0.3752, 0.3332, 0.3752, 0.3332, 0.4998, 0.2224, 0.4998, 0.2224, 0.3752, 0.3332, 0.3752, 0.3332, 0.4998, 0.2224, 0.4998, 0.2224, 0.3752, 0.3332, 0.3752, 0.3332, 0.4998, 0.2224, 0.4998, 0.2224, 0.3752, 0.3332, 0.3752, 0.3332, 0.4998, 0.2224, 0.4998, 0.2224, 0.3752, 0.3332, 0.3752, 0.3332, 0.4998, 0.2224, 0.4998, 0.2224, 0.3752, 0.3332, 0.3752, 0.3332, 0.4998, 0.2224, 0.4998, 0.2224, 0.3752, 0.3332, 0.3752, 0.3332, 0.4998, 0.2224, 0.4998, 0.2224, 0.3752, 0.3332, 0.3752, 0.3332, 0.4998, 0.2224, 0.4998, 0.2224, 0.3752, 0.3332, 0.3752, 0.3332, 0.4998, 0.2224, 0.4998])
me_cube_007.materials.append(mat_exteriortileset3)
me_cube_007.use_mirror_vertex_groups = False
me_cube_007.update()
me_cube_008 = bpy.data.meshes.new('Cube.008')
me_cube_008.from_pydata([(-3.0, 3.0, 5.0), (-3.0, 3.0, 6.0), (-3.0, 9.0, 6.0), (-3.0, 7.0, 6.0), (-3.0, 9.0, 5.0), (-3.0, 6.0, 6.0), (-3.0, 6.0, 5.0), (-3.0, 4.0, 6.0), (-3.0, 4.0, 5.0), (-3.0, 5.0, 5.0), (-3.0, 5.0, 6.0), (-3.0, 7.0, 5.0), (-3.0, 8.0, 5.0), (-3.0, 8.0, 6.0)], [], [(0, 8, 7, 1), (8, 9, 10, 7), (9, 6, 5, 10), (6, 11, 3, 5), (11, 12, 13, 3), (12, 4, 2, 13)])
_uv = me_cube_008.uv_layers.new(name='UVMap')
_uv.uv.foreach_set('vector', [0.0001736, 0.8752, 0.1109, 0.8752, 0.1109, 0.9998, 0.0001736, 0.9998, 0.1113, 0.8752, 0.222, 0.8752, 0.222, 0.9998, 0.1113, 0.9998, 0.2224, 0.8752, 0.3332, 0.8752, 0.3332, 0.9998, 0.2224, 0.9998, 0.3335, 0.8752, 0.4443, 0.8752, 0.4443, 0.9998, 0.3335, 0.9998, 0.4446, 0.8752, 0.5554, 0.8752, 0.5554, 0.9998, 0.4446, 0.9998, 0.5557, 0.8752, 0.6665, 0.8752, 0.6665, 0.9998, 0.5557, 0.9998])
me_cube_008.materials.append(mat_exteriortileset3)
me_cube_008.use_mirror_vertex_groups = False
me_cube_008.update()
me_cube_009 = bpy.data.meshes.new('Cube.009')
me_cube_009.from_pydata([(-3.0, -3.0, 6.0), (-1.0, -3.0, 6.0), (1.0, -3.0, 8.0), (3.0, -3.0, 8.0), (2.0, -3.0, 8.0), (-2.0, -3.0, 6.0), (-1.0, -3.0, 5.0), (-2.0, -3.0, 5.0), (1.0, -3.0, 6.0), (0.0, -3.0, 6.0), (0.0, -3.0, 7.0), (1.0, -3.0, 7.0), (-1.0, -3.0, 7.0), (2.0, -3.0, 7.0), (3.0, -3.0, 7.0), (-3.0, -3.0, 5.0)], [], [(13, 11, 2, 4), (14, 13, 4, 3), (6, 7, 5, 1), (7, 15, 0, 5), (8, 9, 10, 11), (9, 1, 12, 10)])
_uv = me_cube_009.uv_layers.new(name='UVMap')
_uv.uv.foreach_set('vector', [0.3335, 0.8752, 0.4443, 0.8752, 0.4443, 0.9998, 0.3335, 0.9998, 0.2224, 0.8752, 0.3332, 0.8752, 0.3332, 0.9998, 0.2224, 0.9998, 0.4446, 0.8752, 0.5554, 0.8752, 0.5554, 0.9998, 0.4446, 0.9998, 0.5557, 0.8752, 0.6665, 0.8752, 0.6665, 0.9998, 0.5557, 0.9998, 0.2224, 0.8752, 0.3332, 0.8752, 0.3332, 0.9998, 0.2224, 0.9998, 0.3335, 0.8752, 0.4443, 0.8752, 0.4443, 0.9998, 0.3335, 0.9998])
me_cube_009.materials.append(mat_exteriortileset3)
me_cube_009.use_mirror_vertex_groups = False
me_cube_009.update()
me_cube_010 = bpy.data.meshes.new('Cube.010')
me_cube_010.from_pydata([(0.0, 3.0, 7.0), (1.0, 3.0, 8.0), (1.0, 3.0, 6.0), (-1.0, 3.0, 6.0), (-2.0, 3.0, 6.0), (0.0, 3.0, 6.0), (-1.0, 3.0, 5.0), (-3.0, 3.0, 5.0), (3.0, 3.0, 7.0), (-3.0, 3.0, 6.0), (2.0, 3.0, 8.0), (3.0, 3.0, 8.0), (2.0, 3.0, 7.0), (1.0, 3.0, 7.0), (-1.0, 3.0, 7.0), (-2.0, 3.0, 5.0)], [], [(7, 15, 4, 9), (15, 6, 3, 4), (12, 8, 11, 10), (13, 12, 10, 1), (5, 2, 13, 0), (3, 5, 0, 14)])
_uv = me_cube_010.uv_layers.new(name='UVMap')
_uv.uv.foreach_set('vector', [0.0001736, 0.8752, 0.1109, 0.8752, 0.1109, 0.9998, 0.0001736, 0.9998, 0.1113, 0.8752, 0.222, 0.8752, 0.222, 0.9998, 0.1113, 0.9998, 0.5557, 0.8752, 0.6665, 0.8752, 0.6665, 0.9998, 0.5557, 0.9998, 0.4446, 0.8752, 0.5554, 0.8752, 0.5554, 0.9998, 0.4446, 0.9998, 0.3335, 0.8752, 0.4443, 0.8752, 0.4443, 0.9998, 0.3335, 0.9998, 0.2224, 0.8752, 0.3332, 0.8752, 0.3332, 0.9998, 0.2224, 0.9998])
me_cube_010.materials.append(mat_exteriortileset3)
me_cube_010.use_mirror_vertex_groups = False
me_cube_010.update()

# ---- objects
ob_main = bpy.data.objects.new('Main', me_cube)
ob_floor = bpy.data.objects.new('Floor', me_cube_001)
ob_hole_1 = bpy.data.objects.new('Hole 1', me_cube_002)
ob_hole_2 = bpy.data.objects.new('Hole 2', me_cube_003)
ob_wall_rough_main = bpy.data.objects.new('Wall Rough Main', me_cube_004)
ob_b___leftwall = bpy.data.objects.new('B - LeftWall', me_cube_005)
ob_b___leftchaff = bpy.data.objects.new('B - LeftChaff', me_cube_006)
ob_b__rightwall = bpy.data.objects.new('B- RightWall', me_cube_007)
ob_b__rightchaff = bpy.data.objects.new('B- RightChaff', me_cube_008)
ob_leftchaff = bpy.data.objects.new('LeftChaff', me_cube_009)
ob_rightchaff = bpy.data.objects.new('RightChaff', me_cube_010)

# ---- transforms, parenting, visibility, modifiers, constraints
ob_main.location = (0.0, 0.0, 0.0)
ob_main.lock_rotations_4d = False
ob_main.empty_display_type = 'ARROWS'
ob_main.lineart.crease_threshold = 0.0
ob_floor.location = (0.0, 0.0, 0.0)
ob_floor.lock_rotations_4d = False
ob_floor.empty_display_type = 'ARROWS'
ob_floor.lineart.crease_threshold = 0.0
ob_hole_1.location = (0.0, 0.0, 0.0)
ob_hole_1.lock_rotations_4d = False
ob_hole_1.empty_display_type = 'ARROWS'
ob_hole_1.lineart.crease_threshold = 0.0
ob_hole_2.location = (0.0, 0.0, 0.0)
ob_hole_2.lock_rotations_4d = False
ob_hole_2.empty_display_type = 'ARROWS'
ob_hole_2.lineart.crease_threshold = 0.0
ob_wall_rough_main.location = (0.0, 0.0, 0.0)
ob_wall_rough_main.lock_rotations_4d = False
ob_wall_rough_main.empty_display_type = 'ARROWS'
ob_wall_rough_main.lineart.crease_threshold = 0.0
ob_b___leftwall.location = (0.0, 0.0, 0.0)
ob_b___leftwall.lock_rotations_4d = False
ob_b___leftwall.empty_display_type = 'ARROWS'
ob_b___leftwall.lineart.crease_threshold = 0.0
ob_b___leftchaff.location = (0.0, 0.0, 0.0)
ob_b___leftchaff.lock_rotations_4d = False
ob_b___leftchaff.empty_display_type = 'ARROWS'
ob_b___leftchaff.lineart.crease_threshold = 0.0
ob_b__rightwall.location = (0.0, 0.0, 0.0)
ob_b__rightwall.lock_rotations_4d = False
ob_b__rightwall.empty_display_type = 'ARROWS'
ob_b__rightwall.lineart.crease_threshold = 0.0
ob_b__rightchaff.location = (0.0, 0.0, 0.0)
ob_b__rightchaff.lock_rotations_4d = False
ob_b__rightchaff.empty_display_type = 'ARROWS'
ob_b__rightchaff.lineart.crease_threshold = 0.0
ob_leftchaff.location = (0.0, 0.0, 0.0)
ob_leftchaff.lock_rotations_4d = False
ob_leftchaff.empty_display_type = 'ARROWS'
ob_leftchaff.lineart.crease_threshold = 0.0
ob_rightchaff.location = (0.0, 0.0, 0.0)
ob_rightchaff.lock_rotations_4d = False
ob_rightchaff.empty_display_type = 'ARROWS'
ob_rightchaff.lineart.crease_threshold = 0.0

# ---- collection membership
col_collection.objects.link(ob_main)
col_collection.objects.link(ob_floor)
col_collection.objects.link(ob_hole_1)
col_collection.objects.link(ob_hole_2)
col_collection.objects.link(ob_wall_rough_main)
col_collection.objects.link(ob_b___leftwall)
col_collection.objects.link(ob_b___leftchaff)
col_collection.objects.link(ob_b__rightwall)
col_collection.objects.link(ob_b__rightchaff)
col_collection.objects.link(ob_leftchaff)
col_collection.objects.link(ob_rightchaff)

# ---- scene / render settings (as saved in the file)
scene.frame_start = 1; scene.frame_end = 250; scene.frame_set(1)
scene.render.engine = 'BLENDER_EEVEE_NEXT'
scene.cycles.sampling_pattern = 'TABULATED_SOBOL'
scene.cycles.use_light_tree = False
scene.view_settings.view_transform = 'Filmic'
bpy.context.view_layer.update()

# ---- added for rendering (the .blend has no active camera): camera
cam_auto = bpy.data.cameras.new('AutoCamera')
cam_auto.lens = 50.0
cam_auto.sensor_width = 36.0
cam_auto.clip_end = 1000.0
ob_auto_camera = bpy.data.objects.new('AutoCamera', cam_auto)
scene.collection.objects.link(ob_auto_camera)
ob_auto_camera.location = (23.1996, -25.9395, 20.9596)
ob_auto_camera.rotation_euler = (1.09748, -7.21219e-08, 0.694738)
scene.camera = ob_auto_camera
bpy.context.view_layer.update()
